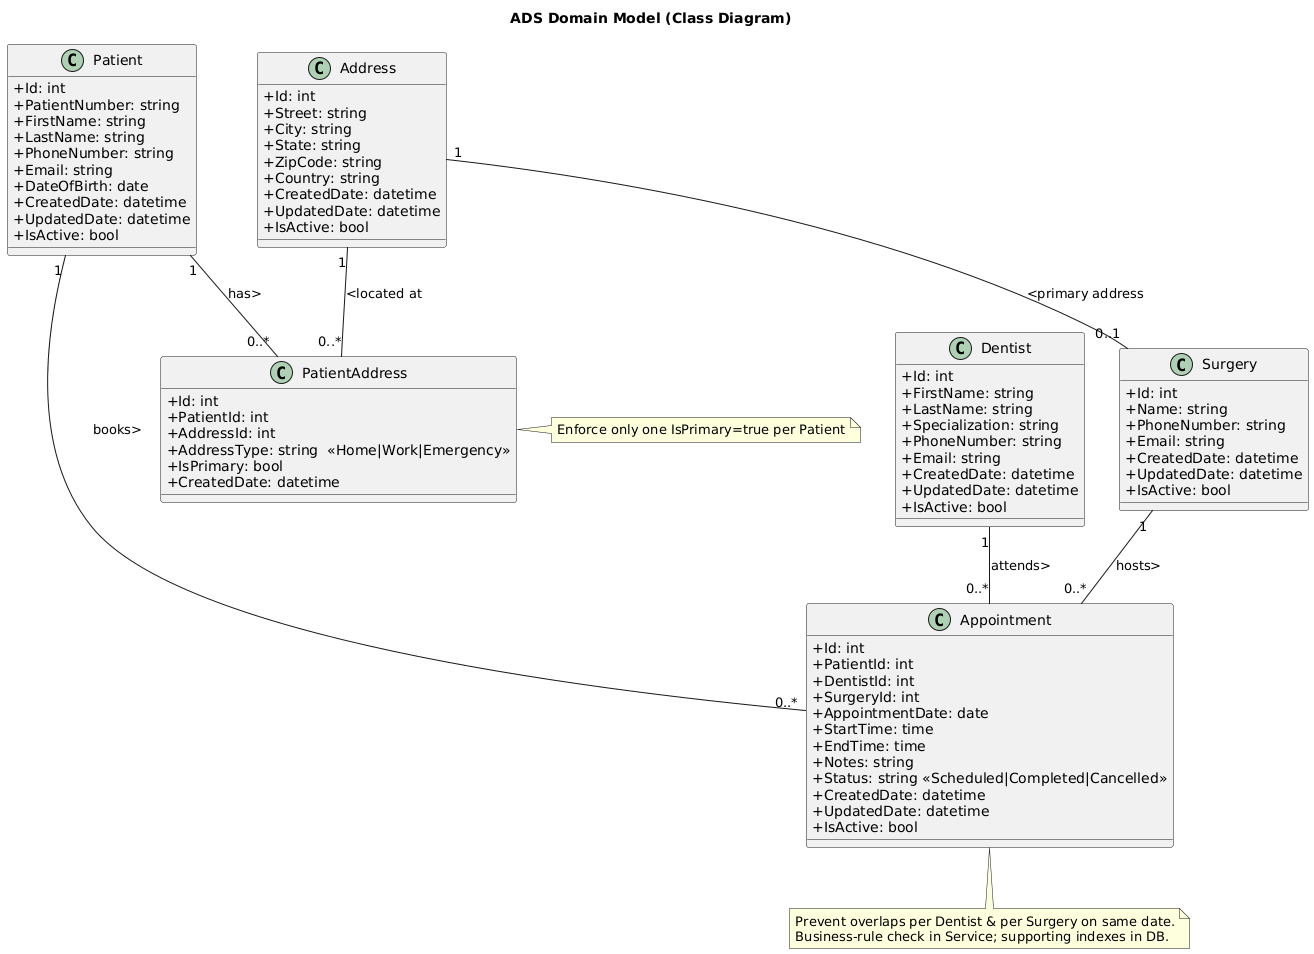

The diagram above was rendered by PlantUML. Its source (embedded in the PNG):
@startuml
title ADS Domain Model (Class Diagram)

skinparam classAttributeIconSize 0

class Patient {
  +Id: int
  +PatientNumber: string
  +FirstName: string
  +LastName: string
  +PhoneNumber: string
  +Email: string
  +DateOfBirth: date
  +CreatedDate: datetime
  +UpdatedDate: datetime
  +IsActive: bool
}

class Address {
  +Id: int
  +Street: string
  +City: string
  +State: string
  +ZipCode: string
  +Country: string
  +CreatedDate: datetime
  +UpdatedDate: datetime
  +IsActive: bool
}

class PatientAddress {
  +Id: int
  +PatientId: int
  +AddressId: int
  +AddressType: string  <<Home|Work|Emergency>>
  +IsPrimary: bool
  +CreatedDate: datetime
}

class Dentist {
  +Id: int
  +FirstName: string
  +LastName: string
  +Specialization: string
  +PhoneNumber: string
  +Email: string
  +CreatedDate: datetime
  +UpdatedDate: datetime
  +IsActive: bool
}

class Surgery {
  +Id: int
  +Name: string
  +PhoneNumber: string
  +Email: string
  +CreatedDate: datetime
  +UpdatedDate: datetime
  +IsActive: bool
}

class Appointment {
  +Id: int
  +PatientId: int
  +DentistId: int
  +SurgeryId: int
  +AppointmentDate: date
  +StartTime: time
  +EndTime: time
  +Notes: string
  +Status: string <<Scheduled|Completed|Cancelled>>
  +CreatedDate: datetime
  +UpdatedDate: datetime
  +IsActive: bool
}

' Relationships
Patient "1" -- "0..*" PatientAddress : has>
Address "1" -- "0..*" PatientAddress : <located at
Patient "1" -- "0..*" Appointment : books>
Dentist "1" -- "0..*" Appointment : attends>
Surgery "1" -- "0..*" Appointment : hosts>

' Surgery Address (1:1)
Address "1" -- "0..1" Surgery : <primary address

' Notes
note right of PatientAddress
Enforce only one IsPrimary=true per Patient
end note

note bottom of Appointment
Prevent overlaps per Dentist & per Surgery on same date.
Business-rule check in Service; supporting indexes in DB.
end note
@enduml